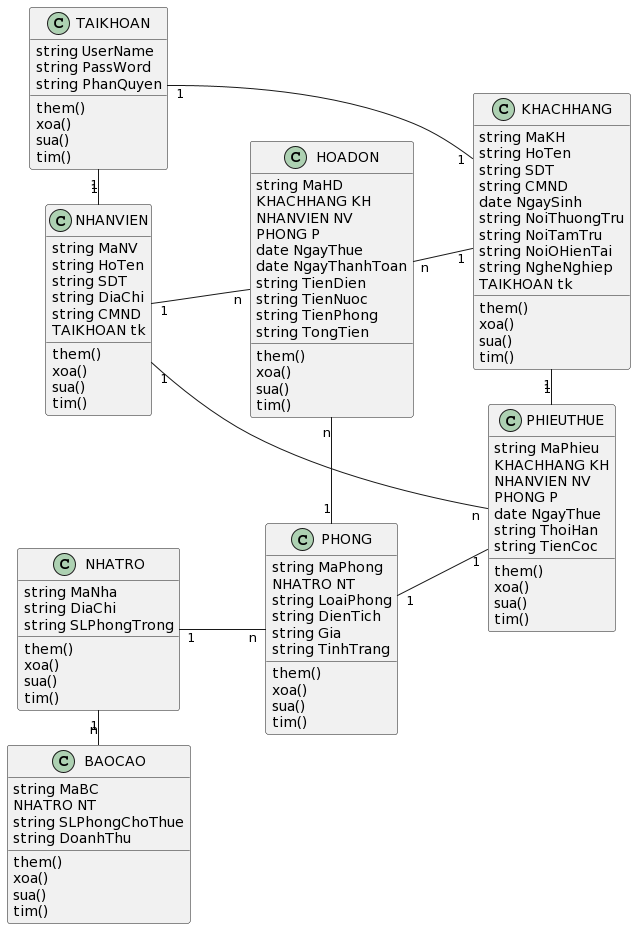

The diagram above was rendered by PlantUML. Its source (embedded in the PNG):
@startuml
class KHACHHANG
{
  string MaKH
  string HoTen
  string SDT
  string CMND
  date NgaySinh
  string NoiThuongTru
  string NoiTamTru
  string NoiOHienTai
  string NgheNghiep
  TAIKHOAN tk
  them()
  xoa()
  sua()
  tim()
}
class NHATRO
{
  string MaNha
  string DiaChi
  string SLPhongTrong
  them()
  xoa()
  sua()
  tim()
}
class PHONG
{
  string MaPhong
  NHATRO NT
  string LoaiPhong
  string DienTich
  string Gia
  string TinhTrang
  them()
  xoa()
  sua()
  tim()
}
class NHANVIEN
{
  string MaNV
  string HoTen
  string SDT
  string DiaChi
  string CMND
  TAIKHOAN tk
  them()
  xoa()
  sua()
  tim()
}
class TAIKHOAN
{
  string UserName
  string PassWord
  string PhanQuyen
  them()
  xoa()
  sua()
  tim()
}
class HOADON
{
  string MaHD
  KHACHHANG KH
  NHANVIEN NV
  PHONG P
  date NgayThue
  date NgayThanhToan
  string TienDien
  string TienNuoc
  string TienPhong
  string TongTien
  them()
  xoa()
  sua()
  tim()
}
class PHIEUTHUE
{
  string MaPhieu
  KHACHHANG KH
  NHANVIEN NV
  PHONG P
  date NgayThue
  string ThoiHan
  string TienCoc
  them()
  xoa()
  sua()
  tim()
}
class BAOCAO
{
  string MaBC
  NHATRO NT
  string SLPhongChoThue
  string DoanhThu
  them()
  xoa()
  sua()
  tim()
}
left to right direction
KHACHHANG"1" -up- "n"HOADON
NHATRO"1" -down- "n"PHONG
PHONG"1" -left- "n"HOADON
NHANVIEN"1" -down- "n"HOADON
KHACHHANG"1" - "1"PHIEUTHUE
NHANVIEN"1" - "n"PHIEUTHUE
PHONG"1" - "1"PHIEUTHUE
NHATRO"1" - "n"BAOCAO
TAIKHOAN"1" - "1"KHACHHANG
TAIKHOAN"1" - "1"NHANVIEN
@enduml